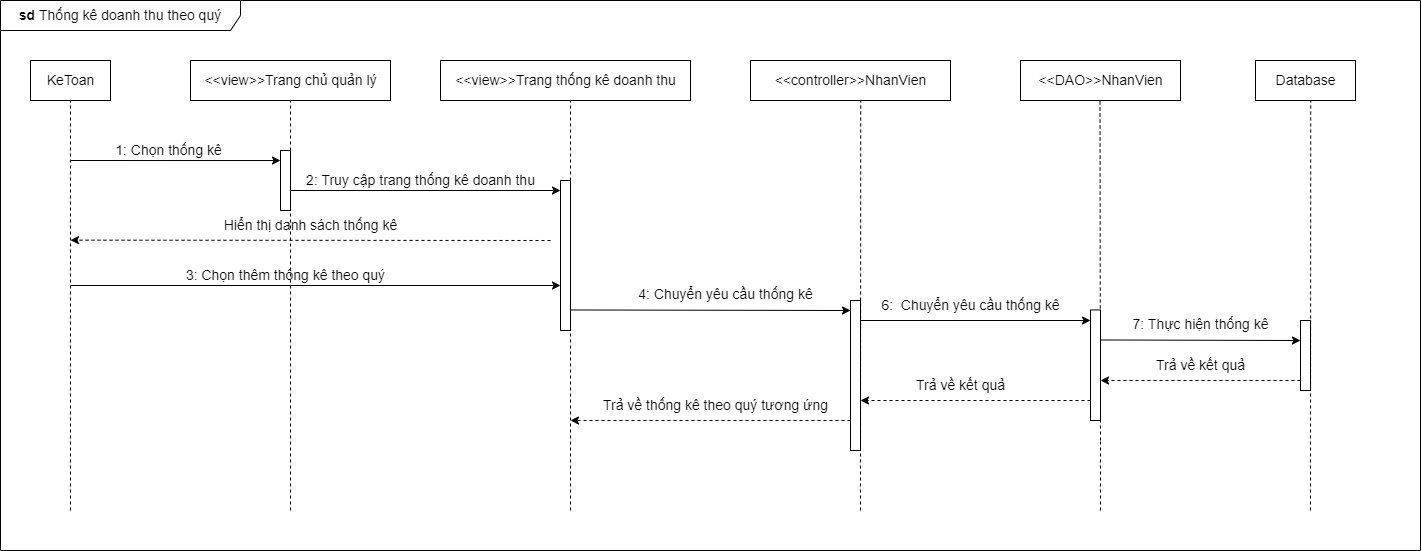

The diagram above was exported from draw.io. Its source (the exported page's mxGraphModel, read from the mxfile embedded in the PNG):
<mxGraphModel dx="1049" dy="568" grid="1" gridSize="10" guides="1" tooltips="1" connect="1" arrows="1" fold="1" page="1" pageScale="1" pageWidth="850" pageHeight="1100" math="0" shadow="0">
  <root>
    <mxCell id="0" />
    <mxCell id="1" parent="0" />
    <mxCell id="PbMtfc2Mm91NxUPL8bgm-46" value="&lt;b style=&quot;font-size: 14px;&quot;&gt;sd &lt;/b&gt;Thống kê doanh thu theo quý" style="shape=umlFrame;whiteSpace=wrap;html=1;width=240;height=30;fontSize=14;" parent="1" vertex="1">
      <mxGeometry x="20" y="50" width="1420" height="550" as="geometry" />
    </mxCell>
    <mxCell id="PbMtfc2Mm91NxUPL8bgm-5" value="&amp;lt;&amp;lt;view&amp;gt;&amp;gt;Trang chủ quản lý" style="html=1;fontSize=14;" parent="1" vertex="1">
      <mxGeometry x="210" y="110" width="200" height="40" as="geometry" />
    </mxCell>
    <mxCell id="PbMtfc2Mm91NxUPL8bgm-6" value="&amp;lt;&amp;lt;controller&amp;gt;&amp;gt;NhanVien" style="html=1;fontSize=14;" parent="1" vertex="1">
      <mxGeometry x="770" y="110" width="200" height="40" as="geometry" />
    </mxCell>
    <mxCell id="PbMtfc2Mm91NxUPL8bgm-7" value="&amp;lt;&amp;lt;DAO&amp;gt;&amp;gt;NhanVien" style="html=1;fontSize=14;" parent="1" vertex="1">
      <mxGeometry x="1040" y="110" width="160" height="40" as="geometry" />
    </mxCell>
    <mxCell id="PbMtfc2Mm91NxUPL8bgm-8" value="Database" style="html=1;fontSize=14;" parent="1" vertex="1">
      <mxGeometry x="1275" y="110" width="100" height="40" as="geometry" />
    </mxCell>
    <mxCell id="PbMtfc2Mm91NxUPL8bgm-10" value="" style="endArrow=none;dashed=1;html=1;rounded=0;entryX=0.5;entryY=1;entryDx=0;entryDy=0;" parent="1" target="NyzByhcTdWclzaBLQz0R-1" edge="1">
      <mxGeometry width="50" height="50" relative="1" as="geometry">
        <mxPoint x="90" y="560" as="sourcePoint" />
        <mxPoint x="90" y="180" as="targetPoint" />
      </mxGeometry>
    </mxCell>
    <mxCell id="PbMtfc2Mm91NxUPL8bgm-11" value="" style="endArrow=classic;html=1;rounded=0;entryX=0;entryY=0.167;entryDx=0;entryDy=0;entryPerimeter=0;" parent="1" target="PbMtfc2Mm91NxUPL8bgm-15" edge="1">
      <mxGeometry width="50" height="50" relative="1" as="geometry">
        <mxPoint x="90" y="210" as="sourcePoint" />
        <mxPoint x="280" y="211" as="targetPoint" />
      </mxGeometry>
    </mxCell>
    <mxCell id="PbMtfc2Mm91NxUPL8bgm-12" value="" style="endArrow=none;dashed=1;html=1;rounded=0;entryX=0.5;entryY=1;entryDx=0;entryDy=0;" parent="1" target="PbMtfc2Mm91NxUPL8bgm-5" edge="1">
      <mxGeometry width="50" height="50" relative="1" as="geometry">
        <mxPoint x="310" y="560" as="sourcePoint" />
        <mxPoint x="340" y="200" as="targetPoint" />
      </mxGeometry>
    </mxCell>
    <mxCell id="PbMtfc2Mm91NxUPL8bgm-13" value="1: Chọn thống kê&amp;nbsp;" style="text;html=1;align=center;verticalAlign=middle;resizable=0;points=[];autosize=1;strokeColor=none;fillColor=none;fontSize=14;" parent="1" vertex="1">
      <mxGeometry x="125" y="185" width="130" height="30" as="geometry" />
    </mxCell>
    <mxCell id="PbMtfc2Mm91NxUPL8bgm-15" value="" style="html=1;points=[];perimeter=orthogonalPerimeter;" parent="1" vertex="1">
      <mxGeometry x="300" y="200" width="10" height="60" as="geometry" />
    </mxCell>
    <mxCell id="PbMtfc2Mm91NxUPL8bgm-16" value="" style="endArrow=classic;html=1;rounded=0;" parent="1" edge="1">
      <mxGeometry width="50" height="50" relative="1" as="geometry">
        <mxPoint x="310" y="240" as="sourcePoint" />
        <mxPoint x="580" y="240" as="targetPoint" />
      </mxGeometry>
    </mxCell>
    <mxCell id="PbMtfc2Mm91NxUPL8bgm-17" value="" style="endArrow=none;dashed=1;html=1;rounded=0;entryX=0.551;entryY=0.997;entryDx=0;entryDy=0;entryPerimeter=0;" parent="1" target="PbMtfc2Mm91NxUPL8bgm-6" edge="1">
      <mxGeometry width="50" height="50" relative="1" as="geometry">
        <mxPoint x="880" y="560" as="sourcePoint" />
        <mxPoint x="872.25" y="150" as="targetPoint" />
      </mxGeometry>
    </mxCell>
    <mxCell id="PbMtfc2Mm91NxUPL8bgm-19" value="" style="endArrow=none;dashed=1;html=1;rounded=0;entryX=0.5;entryY=1;entryDx=0;entryDy=0;startArrow=none;" parent="1" edge="1">
      <mxGeometry width="50" height="50" relative="1" as="geometry">
        <mxPoint x="1120" y="490" as="sourcePoint" />
        <mxPoint x="1119.5" y="150" as="targetPoint" />
      </mxGeometry>
    </mxCell>
    <mxCell id="PbMtfc2Mm91NxUPL8bgm-24" value="" style="endArrow=none;dashed=1;html=1;rounded=0;entryX=0.552;entryY=1.018;entryDx=0;entryDy=0;startArrow=none;entryPerimeter=0;" parent="1" target="PbMtfc2Mm91NxUPL8bgm-8" edge="1">
      <mxGeometry width="50" height="50" relative="1" as="geometry">
        <mxPoint x="1330" y="560" as="sourcePoint" />
        <mxPoint x="1375" y="270" as="targetPoint" />
      </mxGeometry>
    </mxCell>
    <mxCell id="PbMtfc2Mm91NxUPL8bgm-44" value="" style="html=1;points=[];perimeter=orthogonalPerimeter;" parent="1" vertex="1">
      <mxGeometry x="870" y="350" width="10" height="150" as="geometry" />
    </mxCell>
    <mxCell id="CXyfDwtnlCf071ItUu4t-3" value="&amp;lt;&amp;lt;view&amp;gt;&amp;gt;Trang thống kê doanh thu" style="html=1;fontSize=14;" parent="1" vertex="1">
      <mxGeometry x="460" y="110" width="250" height="40" as="geometry" />
    </mxCell>
    <mxCell id="CXyfDwtnlCf071ItUu4t-4" value="" style="endArrow=none;dashed=1;html=1;rounded=0;" parent="1" edge="1">
      <mxGeometry width="50" height="50" relative="1" as="geometry">
        <mxPoint x="590" y="560" as="sourcePoint" />
        <mxPoint x="590" y="150" as="targetPoint" />
      </mxGeometry>
    </mxCell>
    <mxCell id="S-G5bxxULWOog6-uAbpq-8" value="" style="endArrow=none;dashed=1;html=1;rounded=0;" parent="1" edge="1">
      <mxGeometry width="50" height="50" relative="1" as="geometry">
        <mxPoint x="1120" y="560" as="sourcePoint" />
        <mxPoint x="1120" y="489" as="targetPoint" />
      </mxGeometry>
    </mxCell>
    <mxCell id="S-G5bxxULWOog6-uAbpq-33" value="2: Truy cập trang thống kê doanh thu" style="text;html=1;align=center;verticalAlign=middle;resizable=0;points=[];autosize=1;strokeColor=none;fillColor=none;fontSize=14;" parent="1" vertex="1">
      <mxGeometry x="315" y="215" width="250" height="30" as="geometry" />
    </mxCell>
    <mxCell id="S-G5bxxULWOog6-uAbpq-38" value="" style="html=1;points=[];perimeter=orthogonalPerimeter;" parent="1" vertex="1">
      <mxGeometry x="1320" y="370" width="10" height="70" as="geometry" />
    </mxCell>
    <mxCell id="S-G5bxxULWOog6-uAbpq-41" value="" style="endArrow=classic;html=1;rounded=0;dashed=1;" parent="1" edge="1">
      <mxGeometry width="50" height="50" relative="1" as="geometry">
        <mxPoint x="570" y="290" as="sourcePoint" />
        <mxPoint x="90" y="289.68" as="targetPoint" />
      </mxGeometry>
    </mxCell>
    <mxCell id="S-G5bxxULWOog6-uAbpq-43" value="" style="html=1;points=[];perimeter=orthogonalPerimeter;" parent="1" vertex="1">
      <mxGeometry x="580" y="230" width="10" height="150" as="geometry" />
    </mxCell>
    <mxCell id="S-G5bxxULWOog6-uAbpq-44" value="Hiển thị danh sách thống kê" style="text;html=1;align=center;verticalAlign=middle;resizable=0;points=[];autosize=1;strokeColor=none;fillColor=none;fontSize=14;" parent="1" vertex="1">
      <mxGeometry x="230" y="260" width="200" height="30" as="geometry" />
    </mxCell>
    <mxCell id="S-G5bxxULWOog6-uAbpq-45" value="" style="endArrow=classic;html=1;rounded=0;" parent="1" edge="1">
      <mxGeometry width="50" height="50" relative="1" as="geometry">
        <mxPoint x="90" y="335" as="sourcePoint" />
        <mxPoint x="580" y="335" as="targetPoint" />
      </mxGeometry>
    </mxCell>
    <mxCell id="S-G5bxxULWOog6-uAbpq-46" value="3: Chọn thêm thông kê theo quý" style="text;html=1;align=center;verticalAlign=middle;resizable=0;points=[];autosize=1;strokeColor=none;fillColor=none;fontSize=14;" parent="1" vertex="1">
      <mxGeometry x="195" y="310" width="220" height="30" as="geometry" />
    </mxCell>
    <mxCell id="Y9XglMHhpvMvOgpMFqkx-11" value="" style="endArrow=classic;html=1;rounded=0;" parent="1" edge="1">
      <mxGeometry width="50" height="50" relative="1" as="geometry">
        <mxPoint x="880" y="370" as="sourcePoint" />
        <mxPoint x="1110" y="370" as="targetPoint" />
      </mxGeometry>
    </mxCell>
    <mxCell id="Y9XglMHhpvMvOgpMFqkx-12" value="6:&amp;nbsp; Chuyển yêu cầu thống kê" style="text;html=1;align=center;verticalAlign=middle;resizable=0;points=[];autosize=1;strokeColor=none;fillColor=none;fontSize=14;" parent="1" vertex="1">
      <mxGeometry x="890" y="340" width="200" height="30" as="geometry" />
    </mxCell>
    <mxCell id="Y9XglMHhpvMvOgpMFqkx-34" value="" style="endArrow=classic;html=1;rounded=0;" parent="1" edge="1">
      <mxGeometry width="50" height="50" relative="1" as="geometry">
        <mxPoint x="590" y="359.47" as="sourcePoint" />
        <mxPoint x="870" y="360" as="targetPoint" />
      </mxGeometry>
    </mxCell>
    <mxCell id="Y9XglMHhpvMvOgpMFqkx-35" value="4: Chuyển yêu cầu thống kê" style="text;html=1;align=center;verticalAlign=middle;resizable=0;points=[];autosize=1;strokeColor=none;fillColor=none;fontSize=14;" parent="1" vertex="1">
      <mxGeometry x="645" y="329.47" width="200" height="30" as="geometry" />
    </mxCell>
    <mxCell id="NyzByhcTdWclzaBLQz0R-1" value="KeToan" style="html=1;fontSize=14;" parent="1" vertex="1">
      <mxGeometry x="50" y="110" width="80" height="40" as="geometry" />
    </mxCell>
    <mxCell id="zqBNrSycVaw3PFeOVgV7-1" value="" style="endArrow=classic;html=1;rounded=0;entryX=0;entryY=0.286;entryDx=0;entryDy=0;entryPerimeter=0;" edge="1" parent="1" target="S-G5bxxULWOog6-uAbpq-38">
      <mxGeometry width="50" height="50" relative="1" as="geometry">
        <mxPoint x="1120" y="389.47" as="sourcePoint" />
        <mxPoint x="1290" y="380" as="targetPoint" />
      </mxGeometry>
    </mxCell>
    <mxCell id="zqBNrSycVaw3PFeOVgV7-2" value="7: Thực hiện thống kê" style="text;html=1;align=center;verticalAlign=middle;resizable=0;points=[];autosize=1;strokeColor=none;fillColor=none;fontSize=14;" vertex="1" parent="1">
      <mxGeometry x="1140" y="359.47" width="160" height="30" as="geometry" />
    </mxCell>
    <mxCell id="zqBNrSycVaw3PFeOVgV7-3" value="" style="endArrow=classic;html=1;rounded=0;dashed=1;" edge="1" parent="1">
      <mxGeometry width="50" height="50" relative="1" as="geometry">
        <mxPoint x="1320" y="430" as="sourcePoint" />
        <mxPoint x="1120" y="430.00000000000006" as="targetPoint" />
      </mxGeometry>
    </mxCell>
    <mxCell id="zqBNrSycVaw3PFeOVgV7-5" value="Trả về kết quả" style="text;html=1;align=center;verticalAlign=middle;resizable=0;points=[];autosize=1;strokeColor=none;fillColor=none;fontSize=14;" vertex="1" parent="1">
      <mxGeometry x="1165" y="400" width="110" height="30" as="geometry" />
    </mxCell>
    <mxCell id="zqBNrSycVaw3PFeOVgV7-6" value="" style="endArrow=classic;html=1;rounded=0;dashed=1;" edge="1" parent="1">
      <mxGeometry width="50" height="50" relative="1" as="geometry">
        <mxPoint x="1110" y="450" as="sourcePoint" />
        <mxPoint x="880" y="450" as="targetPoint" />
      </mxGeometry>
    </mxCell>
    <mxCell id="zqBNrSycVaw3PFeOVgV7-7" value="Trả về kết quả" style="text;html=1;align=center;verticalAlign=middle;resizable=0;points=[];autosize=1;strokeColor=none;fillColor=none;fontSize=14;" vertex="1" parent="1">
      <mxGeometry x="925" y="420" width="110" height="30" as="geometry" />
    </mxCell>
    <mxCell id="zqBNrSycVaw3PFeOVgV7-8" value="" style="endArrow=classic;html=1;rounded=0;dashed=1;" edge="1" parent="1">
      <mxGeometry width="50" height="50" relative="1" as="geometry">
        <mxPoint x="870" y="470" as="sourcePoint" />
        <mxPoint x="590" y="470" as="targetPoint" />
      </mxGeometry>
    </mxCell>
    <mxCell id="zqBNrSycVaw3PFeOVgV7-9" value="Trả về thống kê theo quý tương ứng" style="text;html=1;align=center;verticalAlign=middle;resizable=0;points=[];autosize=1;strokeColor=none;fillColor=none;fontSize=14;" vertex="1" parent="1">
      <mxGeometry x="610" y="440" width="250" height="30" as="geometry" />
    </mxCell>
    <mxCell id="zqBNrSycVaw3PFeOVgV7-10" value="" style="html=1;points=[];perimeter=orthogonalPerimeter;" vertex="1" parent="1">
      <mxGeometry x="1110" y="359.47" width="10" height="110.53" as="geometry" />
    </mxCell>
  </root>
</mxGraphModel>